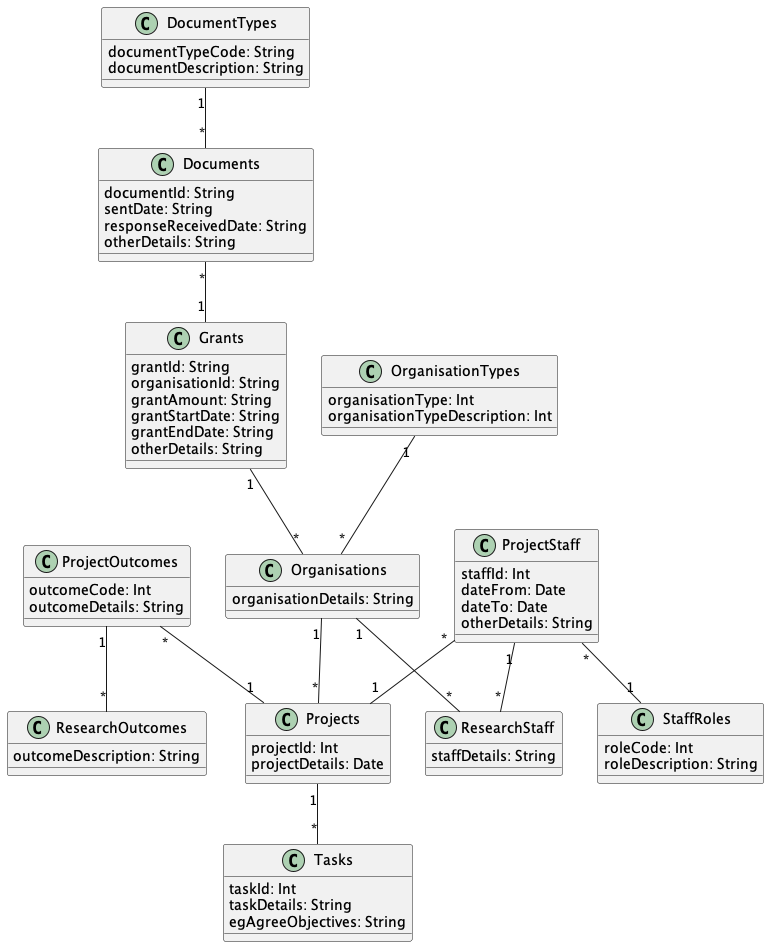

The diagram above was rendered by PlantUML. Its source (embedded in the PNG):
@startuml "TrackingGrantsForResearch"


class DocumentTypes{
  documentTypeCode: String
  documentDescription: String
}

class Documents{
  documentId: String
  sentDate: String
  responseReceivedDate: String
  otherDetails: String
}

class Grants{
  grantId: String    
  organisationId: String
  grantAmount: String
  grantStartDate: String
  grantEndDate: String
  otherDetails: String
}

class OrganisationTypes{
  organisationType: Int
  organisationTypeDescription: Int
}

class Organisations{
  organisationDetails: String
}

class ProjectOutcomes{
  outcomeCode: Int
  outcomeDetails: String
}

class ProjectStaff{
  staffId: Int
  dateFrom: Date
  dateTo: Date
  otherDetails: String
}

class Projects{
  projectId: Int    
  projectDetails: Date
}

class ResearchOutcomes{
  outcomeDescription: String
}

class ResearchStaff{
  staffDetails: String
}

class StaffRoles{
  roleCode: Int    
  roleDescription: String
}

class Tasks{
  taskId: Int
  taskDetails: String
  egAgreeObjectives: String
}



DocumentTypes "1" -- "*" Documents

Documents "*" -- "1" Grants

Grants "1" -- "*" Organisations

OrganisationTypes "1" -- "*" Organisations

Organisations "1" -- "*" ResearchStaff

Organisations "1" -- "*" Projects

ProjectOutcomes "*" -- "1" Projects

ProjectOutcomes "1" -- "*" ResearchOutcomes

ProjectStaff "1" -- "*" ResearchStaff

ProjectStaff "*" -- "1" Projects

ProjectStaff "*" -- "1" StaffRoles

Projects "1" -- "*" Tasks


@enduml